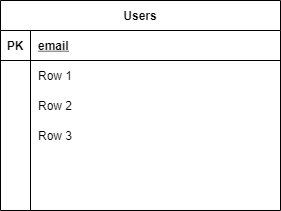

The diagram above was exported from draw.io. Its source (the exported page's mxGraphModel, read from the mxfile embedded in the PNG):
<mxGraphModel dx="1662" dy="762" grid="1" gridSize="10" guides="1" tooltips="1" connect="1" arrows="1" fold="1" page="1" pageScale="1" pageWidth="850" pageHeight="1100" math="0" shadow="0" extFonts="Permanent Marker^https://fonts.googleapis.com/css?family=Permanent+Marker">
  <root>
    <mxCell id="0" />
    <mxCell id="1" parent="0" />
    <mxCell id="fG9MAU8UcQPV3L5Gd8C3-1" value="Users" style="shape=table;startSize=30;container=1;collapsible=1;childLayout=tableLayout;fixedRows=1;rowLines=0;fontStyle=1;align=center;resizeLast=1;hachureGap=4;pointerEvents=0;" vertex="1" parent="1">
      <mxGeometry x="260" y="150" width="280" height="210" as="geometry" />
    </mxCell>
    <mxCell id="fG9MAU8UcQPV3L5Gd8C3-2" value="" style="shape=partialRectangle;collapsible=0;dropTarget=0;pointerEvents=0;fillColor=none;top=0;left=0;bottom=1;right=0;points=[[0,0.5],[1,0.5]];portConstraint=eastwest;" vertex="1" parent="fG9MAU8UcQPV3L5Gd8C3-1">
      <mxGeometry y="30" width="280" height="30" as="geometry" />
    </mxCell>
    <mxCell id="fG9MAU8UcQPV3L5Gd8C3-3" value="PK" style="shape=partialRectangle;connectable=0;fillColor=none;top=0;left=0;bottom=0;right=0;fontStyle=1;overflow=hidden;" vertex="1" parent="fG9MAU8UcQPV3L5Gd8C3-2">
      <mxGeometry width="30" height="30" as="geometry">
        <mxRectangle width="30" height="30" as="alternateBounds" />
      </mxGeometry>
    </mxCell>
    <mxCell id="fG9MAU8UcQPV3L5Gd8C3-4" value="email" style="shape=partialRectangle;connectable=0;fillColor=none;top=0;left=0;bottom=0;right=0;align=left;spacingLeft=6;fontStyle=5;overflow=hidden;" vertex="1" parent="fG9MAU8UcQPV3L5Gd8C3-2">
      <mxGeometry x="30" width="250" height="30" as="geometry">
        <mxRectangle width="250" height="30" as="alternateBounds" />
      </mxGeometry>
    </mxCell>
    <mxCell id="fG9MAU8UcQPV3L5Gd8C3-5" value="" style="shape=partialRectangle;collapsible=0;dropTarget=0;pointerEvents=0;fillColor=none;top=0;left=0;bottom=0;right=0;points=[[0,0.5],[1,0.5]];portConstraint=eastwest;" vertex="1" parent="fG9MAU8UcQPV3L5Gd8C3-1">
      <mxGeometry y="60" width="280" height="30" as="geometry" />
    </mxCell>
    <mxCell id="fG9MAU8UcQPV3L5Gd8C3-6" value="" style="shape=partialRectangle;connectable=0;fillColor=none;top=0;left=0;bottom=0;right=0;editable=1;overflow=hidden;" vertex="1" parent="fG9MAU8UcQPV3L5Gd8C3-5">
      <mxGeometry width="30" height="30" as="geometry">
        <mxRectangle width="30" height="30" as="alternateBounds" />
      </mxGeometry>
    </mxCell>
    <mxCell id="fG9MAU8UcQPV3L5Gd8C3-7" value="Row 1" style="shape=partialRectangle;connectable=0;fillColor=none;top=0;left=0;bottom=0;right=0;align=left;spacingLeft=6;overflow=hidden;" vertex="1" parent="fG9MAU8UcQPV3L5Gd8C3-5">
      <mxGeometry x="30" width="250" height="30" as="geometry">
        <mxRectangle width="250" height="30" as="alternateBounds" />
      </mxGeometry>
    </mxCell>
    <mxCell id="fG9MAU8UcQPV3L5Gd8C3-8" value="" style="shape=partialRectangle;collapsible=0;dropTarget=0;pointerEvents=0;fillColor=none;top=0;left=0;bottom=0;right=0;points=[[0,0.5],[1,0.5]];portConstraint=eastwest;" vertex="1" parent="fG9MAU8UcQPV3L5Gd8C3-1">
      <mxGeometry y="90" width="280" height="30" as="geometry" />
    </mxCell>
    <mxCell id="fG9MAU8UcQPV3L5Gd8C3-9" value="" style="shape=partialRectangle;connectable=0;fillColor=none;top=0;left=0;bottom=0;right=0;editable=1;overflow=hidden;" vertex="1" parent="fG9MAU8UcQPV3L5Gd8C3-8">
      <mxGeometry width="30" height="30" as="geometry">
        <mxRectangle width="30" height="30" as="alternateBounds" />
      </mxGeometry>
    </mxCell>
    <mxCell id="fG9MAU8UcQPV3L5Gd8C3-10" value="Row 2" style="shape=partialRectangle;connectable=0;fillColor=none;top=0;left=0;bottom=0;right=0;align=left;spacingLeft=6;overflow=hidden;" vertex="1" parent="fG9MAU8UcQPV3L5Gd8C3-8">
      <mxGeometry x="30" width="250" height="30" as="geometry">
        <mxRectangle width="250" height="30" as="alternateBounds" />
      </mxGeometry>
    </mxCell>
    <mxCell id="fG9MAU8UcQPV3L5Gd8C3-11" value="" style="shape=partialRectangle;collapsible=0;dropTarget=0;pointerEvents=0;fillColor=none;top=0;left=0;bottom=0;right=0;points=[[0,0.5],[1,0.5]];portConstraint=eastwest;" vertex="1" parent="fG9MAU8UcQPV3L5Gd8C3-1">
      <mxGeometry y="120" width="280" height="30" as="geometry" />
    </mxCell>
    <mxCell id="fG9MAU8UcQPV3L5Gd8C3-12" value="" style="shape=partialRectangle;connectable=0;fillColor=none;top=0;left=0;bottom=0;right=0;editable=1;overflow=hidden;" vertex="1" parent="fG9MAU8UcQPV3L5Gd8C3-11">
      <mxGeometry width="30" height="30" as="geometry">
        <mxRectangle width="30" height="30" as="alternateBounds" />
      </mxGeometry>
    </mxCell>
    <mxCell id="fG9MAU8UcQPV3L5Gd8C3-13" value="Row 3" style="shape=partialRectangle;connectable=0;fillColor=none;top=0;left=0;bottom=0;right=0;align=left;spacingLeft=6;overflow=hidden;" vertex="1" parent="fG9MAU8UcQPV3L5Gd8C3-11">
      <mxGeometry x="30" width="250" height="30" as="geometry">
        <mxRectangle width="250" height="30" as="alternateBounds" />
      </mxGeometry>
    </mxCell>
  </root>
</mxGraphModel>